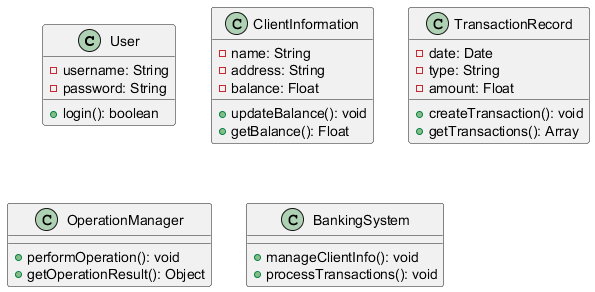

The diagram above was rendered by PlantUML. Its source (embedded in the PNG):
@startuml
class User {
- username: String
- password: String
+ login(): boolean
}

class ClientInformation {
- name: String
- address: String
- balance: Float
+ updateBalance(): void
+ getBalance(): Float
}
 
class TransactionRecord {
- date: Date
- type: String
- amount: Float
+ createTransaction(): void
+ getTransactions(): Array
}

class OperationManager {
+ performOperation(): void
+ getOperationResult(): Object
}

class BankingSystem {
+ manageClientInfo(): void
+ processTransactions(): void
}
 
@enduml